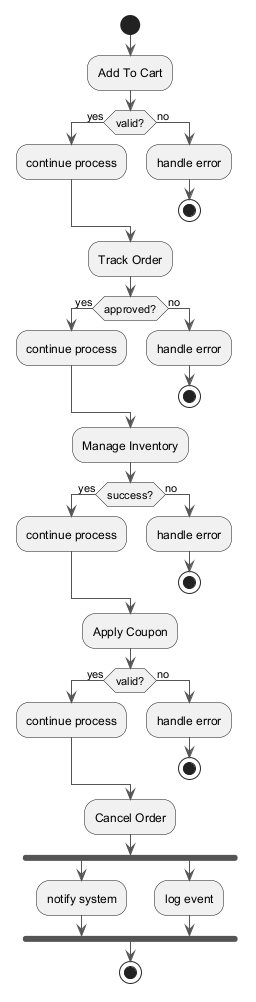

The diagram above was rendered by PlantUML. Its source (embedded in the PNG):
@startuml
skinparam monochrome true
skinparam ArrowColor #555555
start
:Add To Cart;
if (valid?) then (yes)
:continue process;
else (no)
:handle error;
stop
endif
:Track Order;
if (approved?) then (yes)
:continue process;
else (no)
:handle error;
stop
endif
:Manage Inventory;
if (success?) then (yes)
:continue process;
else (no)
:handle error;
stop
endif
:Apply Coupon;
if (valid?) then (yes)
:continue process;
else (no)
:handle error;
stop
endif
:Cancel Order;
fork
:notify system;
fork again
:log event;
end fork
stop
@enduml